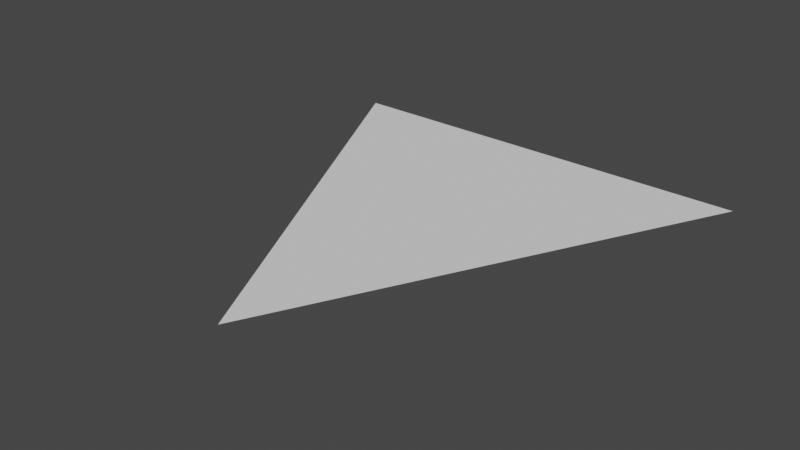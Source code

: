 # Source: Corvette.blend  (saved by Blender 2.81.16; exported with 4.5.12 LTS)
import bpy
from mathutils import Matrix  # noqa: F401  (used for matrix-valued properties, if any)

bpy.ops.wm.read_factory_settings(use_empty=True)
scene = bpy.context.scene
scene.name = 'Scene'

# ---- collections
col_collection = bpy.data.collections.new('Collection'); scene.collection.children.link(col_collection)

# ---- world
world_world = bpy.data.worlds.new('World'); scene.world = world_world
world_world.use_nodes = True; world_world.node_tree.nodes.clear()
_N = world_world.node_tree.nodes; _L = world_world.node_tree.links
n0 = _N.new('ShaderNodeOutputWorld'); n0.name = 'World Output'; n0.location = (300, 300)
n1 = _N.new('ShaderNodeBackground'); n1.name = 'Background'; n1.location = (10, 300)
n1.inputs[0].default_value = (0.05088, 0.05088, 0.05088, 1.0)
_L.new(n1.outputs[0], n0.inputs[0])
n0.is_active_output = True
world_world.color = (0.05088, 0.05088, 0.05088)
world_world.use_sun_shadow = False
world_world.sun_shadow_jitter_overblur = 0.0

# ---- meshes
me_plane = bpy.data.meshes.new('Plane')
me_plane.from_pydata([(-1.0, 1.0, 0.0), (0.0, -1.0, 0.0), (0.0, 1.0, 0.0)], [], [(2, 0, 1)])
_uv = me_plane.uv_layers.new(name='UVMap')
_uv.uv.foreach_set('vector', [0.0, 0.0, 0.0, 0.0, 0.0, 0.0])
me_plane.use_remesh_fix_poles = True
me_plane.use_remesh_preserve_attributes = False
me_plane.use_mirror_vertex_groups = False
me_plane.update()

# ---- objects
ob_plane = bpy.data.objects.new('Plane', me_plane)

# ---- transforms, parenting, visibility, modifiers, constraints
ob_plane.location = (0.0, 0.0, 0.0)
ob_plane.scale = (8.919, 8.919, 8.919)
ob_plane.lineart.crease_threshold = 0.0
_m = ob_plane.modifiers.new('Mirror', 'MIRROR')

# ---- collection membership
col_collection.objects.link(ob_plane)

# ---- scene / render settings (as saved in the file)
scene.frame_start = 1; scene.frame_end = 250; scene.frame_set(1)
scene.render.engine = 'BLENDER_EEVEE_NEXT'
scene.cycles.use_denoising = False
scene.cycles.samples = 128
scene.cycles.sampling_pattern = 'TABULATED_SOBOL'
scene.cycles.use_adaptive_sampling = False
scene.cycles.use_light_tree = False
scene.view_settings.view_transform = 'Filmic'
bpy.context.view_layer.update()

# ---- added for rendering (the .blend has no active camera and no usable light): camera, sun
cam_auto = bpy.data.cameras.new('AutoCamera')
cam_auto.lens = 50.0
cam_auto.sensor_width = 36.0
cam_auto.clip_end = 1000.0
ob_auto_camera = bpy.data.objects.new('AutoCamera', cam_auto)
scene.collection.objects.link(ob_auto_camera)
ob_auto_camera.location = (23.3399, -28.0079, 18.6719)
ob_auto_camera.rotation_euler = (1.09748, -7.21219e-08, 0.694738)
scene.camera = ob_auto_camera
light_auto_sun = bpy.data.lights.new('AutoSun', 'SUN')
light_auto_sun.energy = 3.0
light_auto_sun.angle = 0.0523599
ob_auto_sun = bpy.data.objects.new('AutoSun', light_auto_sun)
scene.collection.objects.link(ob_auto_sun)
ob_auto_sun.rotation_euler = (0.872665, 0.174533, 0.523599)
bpy.context.view_layer.update()
